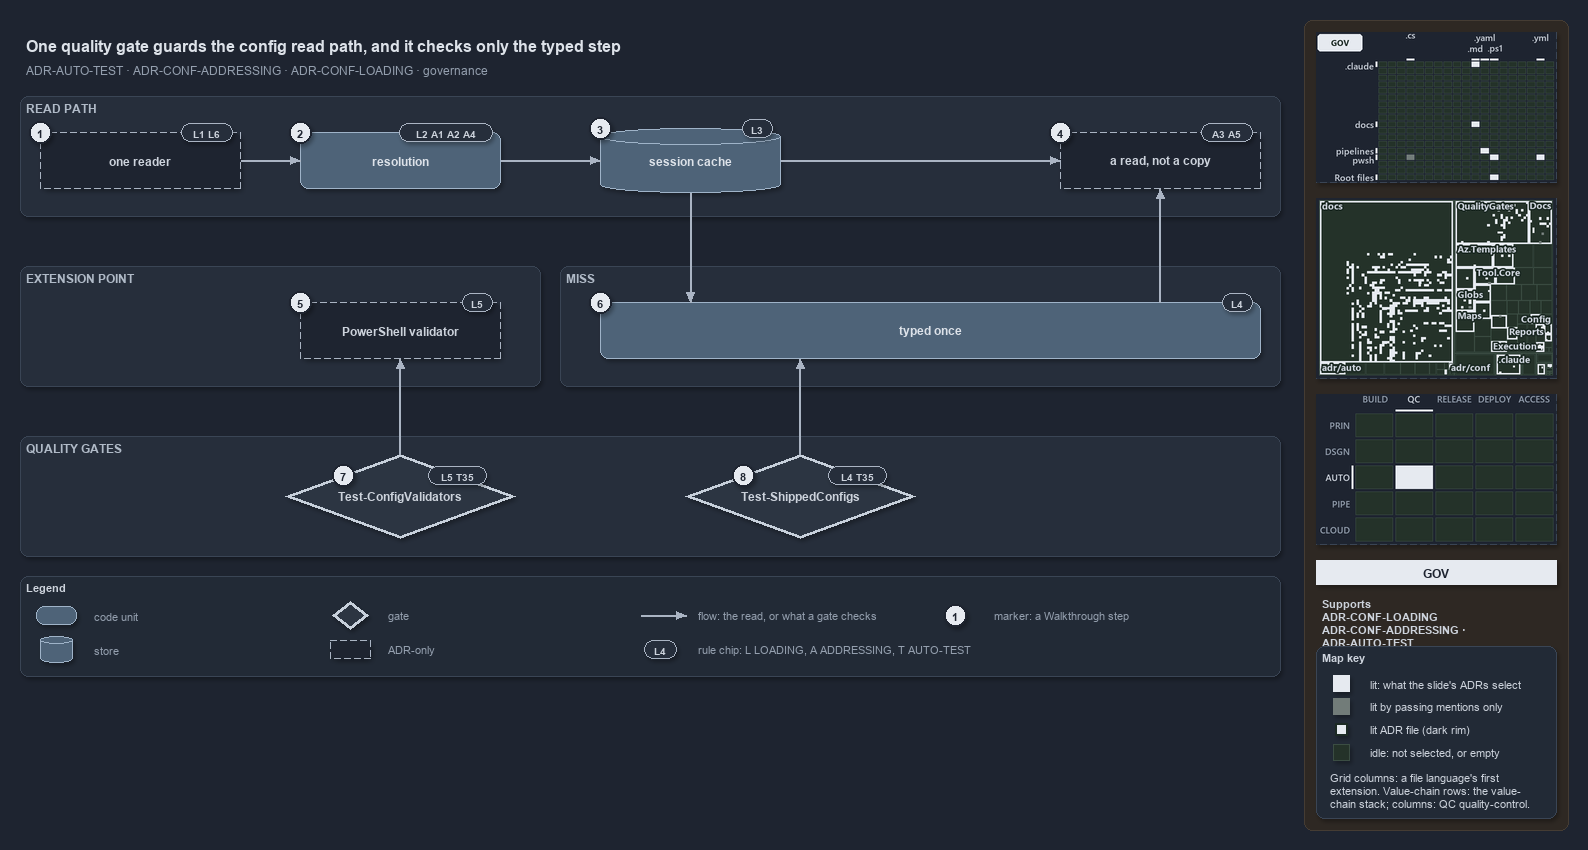

The diagram above was exported from draw.io. Its source (the exported page's mxGraphModel, read from the mxfile embedded in the PNG):
<mxGraphModel dx="1024" dy="768" grid="0" gridSize="10" guides="1" tooltips="1" connect="1" arrows="1" fold="1" page="1" pageScale="1" pageWidth="1572" pageHeight="700" background="#1E2430" math="0" shadow="1">
  <root>
    <mxCell id="0" />
    <mxCell id="1" parent="0" />
    <mxCell id="sidebar-bg" value="" style="rounded=1;arcSize=2;html=1;fillColor=#2E2823;strokeColor=#453C33;shadow=0;" vertex="1" parent="1">
      <mxGeometry x="1304" y="4" width="264" height="810" as="geometry" />
    </mxCell>
    <mxCell id="title" value="One quality gate guards the config read path, and it checks only the typed step" style="text;html=1;align=left;verticalAlign=middle;fontSize=16;fontStyle=1;fontColor=#DDE2E9;" vertex="1" parent="1">
      <mxGeometry x="20" y="14" width="1260" height="30" as="geometry" />
    </mxCell>
    <mxCell id="subtitle" value="ADR-AUTO-TEST &amp;#183; ADR-CONF-ADDRESSING &amp;#183; ADR-CONF-LOADING &amp;#183; governance" style="text;html=1;align=left;verticalAlign=middle;fontSize=12;fontColor=#949FAE;" vertex="1" parent="1">
      <mxGeometry x="20" y="44" width="1240" height="20" as="geometry" />
    </mxCell>
    <mxCell id="band-read" value="READ PATH" style="rounded=1;html=1;arcSize=3;fillColor=#262E3B;strokeColor=#3A4555;verticalAlign=top;align=left;spacingLeft=8;fontStyle=1;fontSize=12;fontColor=#B0BAC7;" vertex="1" parent="1">
      <mxGeometry x="20" y="80" width="1260" height="120" as="geometry" />
    </mxCell>
    <mxCell id="band-ext" value="EXTENSION POINT" style="rounded=1;html=1;arcSize=3;fillColor=#262E3B;strokeColor=#3A4555;verticalAlign=top;align=left;spacingLeft=8;fontStyle=1;fontSize=12;fontColor=#B0BAC7;" vertex="1" parent="1">
      <mxGeometry x="20" y="250" width="520" height="120" as="geometry" />
    </mxCell>
    <mxCell id="band-miss" value="MISS" style="rounded=1;html=1;arcSize=3;fillColor=#262E3B;strokeColor=#3A4555;verticalAlign=top;align=left;spacingLeft=8;fontStyle=1;fontSize=12;fontColor=#B0BAC7;" vertex="1" parent="1">
      <mxGeometry x="560" y="250" width="720" height="120" as="geometry" />
    </mxCell>
    <mxCell id="band-gates" value="QUALITY GATES" style="rounded=1;html=1;arcSize=3;fillColor=#262E3B;strokeColor=#3A4555;verticalAlign=top;align=left;spacingLeft=8;fontStyle=1;fontSize=12;fontColor=#B0BAC7;" vertex="1" parent="1">
      <mxGeometry x="20" y="420" width="1260" height="120" as="geometry" />
    </mxCell>
    <mxCell id="reader" value="&lt;b&gt;one reader&lt;/b&gt;" style="rounded=1;whiteSpace=wrap;html=1;arcSize=20;fillColor=#1E2430;strokeColor=#AAB4C3;dashed=1;fontSize=12;" vertex="1" parent="1">
      <mxGeometry x="40" y="116" width="200" height="56" as="geometry" />
    </mxCell>
    <mxCell id="resolution" value="&lt;b&gt;resolution&lt;/b&gt;" style="rounded=1;whiteSpace=wrap;html=1;arcSize=20;fillColor=#4E6378;strokeColor=#9FB3C8;fontSize=12;fontColor=#DDE2E9;" vertex="1" parent="1">
      <mxGeometry x="300" y="116" width="200" height="56" as="geometry" />
    </mxCell>
    <mxCell id="cache" value="&lt;b&gt;session cache&lt;/b&gt;" style="shape=cylinder3;boundedLbl=1;backgroundOutline=1;size=8;whiteSpace=wrap;html=1;fillColor=#4E6378;strokeColor=#9FB3C8;fontSize=12;fontColor=#DDE2E9;" vertex="1" parent="1">
      <mxGeometry x="600" y="112" width="180" height="64" as="geometry" />
    </mxCell>
    <mxCell id="read" value="&lt;b&gt;a read, not a copy&lt;/b&gt;" style="rounded=1;whiteSpace=wrap;html=1;arcSize=20;fillColor=#1E2430;strokeColor=#AAB4C3;dashed=1;fontSize=12;" vertex="1" parent="1">
      <mxGeometry x="1060" y="116" width="200" height="56" as="geometry" />
    </mxCell>
    <mxCell id="psval" value="&lt;b&gt;PowerShell validator&lt;/b&gt;" style="rounded=1;whiteSpace=wrap;html=1;arcSize=20;fillColor=#1E2430;strokeColor=#AAB4C3;dashed=1;fontSize=12;" vertex="1" parent="1">
      <mxGeometry x="300" y="286" width="200" height="56" as="geometry" />
    </mxCell>
    <mxCell id="typed" value="&lt;b&gt;typed once&lt;/b&gt;" style="rounded=1;whiteSpace=wrap;html=1;arcSize=20;fillColor=#4E6378;strokeColor=#9FB3C8;fontSize=12;fontColor=#DDE2E9;" vertex="1" parent="1">
      <mxGeometry x="600" y="286" width="660" height="56" as="geometry" />
    </mxCell>
    <mxCell id="tcv" value="&lt;b&gt;Test-ConfigValidators&lt;/b&gt;" style="rhombus;whiteSpace=wrap;html=1;fillColor=#2C3542;strokeColor=#C7D0DB;strokeWidth=3;fontSize=12;fontColor=#CDD3DC;" vertex="1" parent="1">
      <mxGeometry x="285" y="438" width="230" height="84" as="geometry" />
    </mxCell>
    <mxCell id="tsc" value="&lt;b&gt;Test-ShippedConfigs&lt;/b&gt;" style="rhombus;whiteSpace=wrap;html=1;fillColor=#2C3542;strokeColor=#C7D0DB;strokeWidth=3;fontSize=12;fontColor=#CDD3DC;" vertex="1" parent="1">
      <mxGeometry x="685" y="438" width="230" height="84" as="geometry" />
    </mxCell>
    <mxCell id="p-reader-resolution-a" value="" style="text;html=1;strokeColor=none;fillColor=none;" vertex="1" parent="1">
      <mxGeometry x="240" y="144" width="1" height="1" as="geometry" />
    </mxCell>
    <mxCell id="p-reader-resolution-b" value="" style="text;html=1;strokeColor=none;fillColor=none;" vertex="1" parent="1">
      <mxGeometry x="300" y="144" width="1" height="1" as="geometry" />
    </mxCell>
    <mxCell id="edge-reader-resolution" value="" style="edgeStyle=orthogonalEdgeStyle;rounded=1;html=1;fontSize=10;endArrow=block;strokeColor=#AAB4C3;fontColor=#CDD3DC;shadow=0;" edge="1" parent="1" source="p-reader-resolution-a" target="p-reader-resolution-b">
      <mxGeometry relative="1" as="geometry" />
    </mxCell>
    <mxCell id="p-resolution-cache-a" value="" style="text;html=1;strokeColor=none;fillColor=none;" vertex="1" parent="1">
      <mxGeometry x="500" y="144" width="1" height="1" as="geometry" />
    </mxCell>
    <mxCell id="p-resolution-cache-b" value="" style="text;html=1;strokeColor=none;fillColor=none;" vertex="1" parent="1">
      <mxGeometry x="600" y="144" width="1" height="1" as="geometry" />
    </mxCell>
    <mxCell id="edge-resolution-cache" value="" style="edgeStyle=orthogonalEdgeStyle;rounded=1;html=1;fontSize=10;endArrow=block;strokeColor=#AAB4C3;fontColor=#CDD3DC;shadow=0;" edge="1" parent="1" source="p-resolution-cache-a" target="p-resolution-cache-b">
      <mxGeometry relative="1" as="geometry" />
    </mxCell>
    <mxCell id="p-cache-read-a" value="" style="text;html=1;strokeColor=none;fillColor=none;" vertex="1" parent="1">
      <mxGeometry x="780" y="144" width="1" height="1" as="geometry" />
    </mxCell>
    <mxCell id="p-cache-read-b" value="" style="text;html=1;strokeColor=none;fillColor=none;" vertex="1" parent="1">
      <mxGeometry x="1060" y="144" width="1" height="1" as="geometry" />
    </mxCell>
    <mxCell id="edge-cache-read" value="" style="edgeStyle=orthogonalEdgeStyle;rounded=1;html=1;fontSize=10;endArrow=block;strokeColor=#AAB4C3;fontColor=#CDD3DC;shadow=0;" edge="1" parent="1" source="p-cache-read-a" target="p-cache-read-b">
      <mxGeometry relative="1" as="geometry" />
    </mxCell>
    <mxCell id="p-cache-typed-a" value="" style="text;html=1;strokeColor=none;fillColor=none;" vertex="1" parent="1">
      <mxGeometry x="690" y="176" width="1" height="1" as="geometry" />
    </mxCell>
    <mxCell id="p-cache-typed-b" value="" style="text;html=1;strokeColor=none;fillColor=none;" vertex="1" parent="1">
      <mxGeometry x="690" y="286" width="1" height="1" as="geometry" />
    </mxCell>
    <mxCell id="edge-cache-typed" value="" style="edgeStyle=orthogonalEdgeStyle;rounded=1;html=1;fontSize=10;endArrow=block;strokeColor=#AAB4C3;fontColor=#CDD3DC;shadow=0;" edge="1" parent="1" source="p-cache-typed-a" target="p-cache-typed-b">
      <mxGeometry relative="1" as="geometry" />
    </mxCell>
    <mxCell id="p-typed-read-a" value="" style="text;html=1;strokeColor=none;fillColor=none;" vertex="1" parent="1">
      <mxGeometry x="1160" y="286" width="1" height="1" as="geometry" />
    </mxCell>
    <mxCell id="p-typed-read-b" value="" style="text;html=1;strokeColor=none;fillColor=none;" vertex="1" parent="1">
      <mxGeometry x="1160" y="172" width="1" height="1" as="geometry" />
    </mxCell>
    <mxCell id="edge-typed-read" value="" style="edgeStyle=orthogonalEdgeStyle;rounded=1;html=1;fontSize=10;endArrow=block;strokeColor=#AAB4C3;fontColor=#CDD3DC;shadow=0;" edge="1" parent="1" source="p-typed-read-a" target="p-typed-read-b">
      <mxGeometry relative="1" as="geometry" />
    </mxCell>
    <mxCell id="p-tsc-typed-a" value="" style="text;html=1;strokeColor=none;fillColor=none;" vertex="1" parent="1">
      <mxGeometry x="800" y="438" width="1" height="1" as="geometry" />
    </mxCell>
    <mxCell id="p-tsc-typed-b" value="" style="text;html=1;strokeColor=none;fillColor=none;" vertex="1" parent="1">
      <mxGeometry x="800" y="342" width="1" height="1" as="geometry" />
    </mxCell>
    <mxCell id="edge-tsc-typed" value="" style="edgeStyle=orthogonalEdgeStyle;rounded=1;html=1;fontSize=10;endArrow=block;strokeColor=#AAB4C3;fontColor=#CDD3DC;shadow=0;" edge="1" parent="1" source="p-tsc-typed-a" target="p-tsc-typed-b">
      <mxGeometry relative="1" as="geometry" />
    </mxCell>
    <mxCell id="p-tcv-psval-a" value="" style="text;html=1;strokeColor=none;fillColor=none;" vertex="1" parent="1">
      <mxGeometry x="400" y="438" width="1" height="1" as="geometry" />
    </mxCell>
    <mxCell id="p-tcv-psval-b" value="" style="text;html=1;strokeColor=none;fillColor=none;" vertex="1" parent="1">
      <mxGeometry x="400" y="342" width="1" height="1" as="geometry" />
    </mxCell>
    <mxCell id="edge-tcv-psval" value="" style="edgeStyle=orthogonalEdgeStyle;rounded=1;html=1;fontSize=10;endArrow=block;strokeColor=#AAB4C3;fontColor=#CDD3DC;shadow=0;" edge="1" parent="1" source="p-tcv-psval-a" target="p-tcv-psval-b">
      <mxGeometry relative="1" as="geometry" />
    </mxCell>
    <mxCell id="legend" value="&lt;b&gt;Legend&lt;/b&gt;" style="rounded=1;whiteSpace=wrap;html=1;arcSize=6;fillColor=#222A36;strokeColor=#3A4555;align=left;verticalAlign=top;spacing=8;fontSize=11;fontColor=#CDD3DC;" vertex="1" parent="1">
      <mxGeometry x="20" y="560" width="1260" height="100" as="geometry" />
    </mxCell>
    <mxCell id="legend-0" value="" style="rounded=1;whiteSpace=wrap;html=1;arcSize=20;fillColor=#4E6378;strokeColor=#9FB3C8;fontColor=#DDE2E9;" vertex="1" parent="1">
      <mxGeometry x="36" y="590" width="40" height="18" as="geometry" />
    </mxCell>
    <mxCell id="legend-0-text" value="code unit" style="text;html=1;align=left;verticalAlign=middle;fontSize=11;fontColor=#949FAE;" vertex="1" parent="1">
      <mxGeometry x="88" y="589" width="230" height="20" as="geometry" />
    </mxCell>
    <mxCell id="legend-1" value="" style="shape=cylinder3;boundedLbl=1;backgroundOutline=1;size=4;whiteSpace=wrap;html=1;fillColor=#4E6378;strokeColor=#9FB3C8;fontColor=#DDE2E9;" vertex="1" parent="1">
      <mxGeometry x="40" y="620" width="32" height="26" as="geometry" />
    </mxCell>
    <mxCell id="legend-1-text" value="store" style="text;html=1;align=left;verticalAlign=middle;fontSize=11;fontColor=#949FAE;" vertex="1" parent="1">
      <mxGeometry x="88" y="623" width="230" height="20" as="geometry" />
    </mxCell>
    <mxCell id="legend-2" value="" style="rhombus;whiteSpace=wrap;html=1;fillColor=#2C3542;strokeColor=#C7D0DB;strokeWidth=3;fontColor=#CDD3DC;" vertex="1" parent="1">
      <mxGeometry x="332" y="585" width="36" height="28" as="geometry" />
    </mxCell>
    <mxCell id="legend-2-text" value="gate" style="text;html=1;align=left;verticalAlign=middle;fontSize=11;fontColor=#949FAE;" vertex="1" parent="1">
      <mxGeometry x="382" y="589" width="230" height="20" as="geometry" />
    </mxCell>
    <mxCell id="legend-3" value="" style="rounded=1;whiteSpace=wrap;html=1;arcSize=20;fillColor=#1E2430;strokeColor=#AAB4C3;dashed=1;" vertex="1" parent="1">
      <mxGeometry x="330" y="624" width="40" height="18" as="geometry" />
    </mxCell>
    <mxCell id="legend-3-text" value="ADR-only" style="text;html=1;align=left;verticalAlign=middle;fontSize=11;fontColor=#949FAE;" vertex="1" parent="1">
      <mxGeometry x="382" y="623" width="230" height="20" as="geometry" />
    </mxCell>
    <mxCell id="legend-4-a" value="" style="text;html=1;strokeColor=none;fillColor=none;" vertex="1" parent="1">
      <mxGeometry x="640" y="599" width="1" height="1" as="geometry" />
    </mxCell>
    <mxCell id="legend-4-b" value="" style="text;html=1;strokeColor=none;fillColor=none;" vertex="1" parent="1">
      <mxGeometry x="686" y="599" width="1" height="1" as="geometry" />
    </mxCell>
    <mxCell id="legend-4" value="" style="edgeStyle=orthogonalEdgeStyle;rounded=1;html=1;endArrow=block;strokeColor=#AAB4C3;fontColor=#CDD3DC;shadow=0;" edge="1" parent="1" source="legend-4-a" target="legend-4-b">
      <mxGeometry relative="1" as="geometry" />
    </mxCell>
    <mxCell id="legend-4-text" value="flow: the read, or what a gate checks" style="text;html=1;align=left;verticalAlign=middle;fontSize=11;fontColor=#949FAE;" vertex="1" parent="1">
      <mxGeometry x="692" y="589" width="280" height="20" as="geometry" />
    </mxCell>
    <mxCell id="legend-5" value="L4" style="rounded=1;arcSize=50;whiteSpace=wrap;html=1;fillColor=#262E3B;strokeColor=#AAB4C3;fontColor=#CDD3DC;fontStyle=1;fontSize=10.5;" vertex="1" parent="1">
      <mxGeometry x="644" y="624" width="32" height="18" as="geometry" />
    </mxCell>
    <mxCell id="legend-5-text" value="rule chip: L LOADING, A ADDRESSING, T AUTO-TEST" style="text;html=1;align=left;verticalAlign=middle;fontSize=11;fontColor=#949FAE;" vertex="1" parent="1">
      <mxGeometry x="692" y="623" width="280" height="20" as="geometry" />
    </mxCell>
    <mxCell id="legend-6" value="1" style="ellipse;html=1;fillColor=#E6EAF0;strokeColor=#1E2430;strokeWidth=2;fontColor=#1E2430;fontStyle=1;fontSize=11;" vertex="1" parent="1">
      <mxGeometry x="944" y="588" width="22" height="22" as="geometry" />
    </mxCell>
    <mxCell id="legend-6-text" value="marker: a Walkthrough step" style="text;html=1;align=left;verticalAlign=middle;fontSize=11;fontColor=#949FAE;" vertex="1" parent="1">
      <mxGeometry x="988" y="589" width="230" height="20" as="geometry" />
    </mxCell>
    <mxCell id="chip-reader" value="L1 L6" style="rounded=1;arcSize=50;whiteSpace=wrap;html=1;fillColor=#262E3B;strokeColor=#AAB4C3;fontColor=#CDD3DC;fontStyle=1;fontSize=10.5;" vertex="1" parent="1">
      <mxGeometry x="181" y="107" width="51" height="18" as="geometry" />
    </mxCell>
    <mxCell id="mark-1" value="1" style="ellipse;html=1;fillColor=#E6EAF0;strokeColor=#1E2430;strokeWidth=2;fontColor=#1E2430;fontStyle=1;fontSize=11;" vertex="1" parent="1">
      <mxGeometry x="29" y="105" width="22" height="22" as="geometry" />
    </mxCell>
    <mxCell id="chip-resolution" value="L2 A1 A2 A4" style="rounded=1;arcSize=50;whiteSpace=wrap;html=1;fillColor=#262E3B;strokeColor=#AAB4C3;fontColor=#CDD3DC;fontStyle=1;fontSize=10.5;" vertex="1" parent="1">
      <mxGeometry x="399" y="107" width="93" height="18" as="geometry" />
    </mxCell>
    <mxCell id="mark-2" value="2" style="ellipse;html=1;fillColor=#E6EAF0;strokeColor=#1E2430;strokeWidth=2;fontColor=#1E2430;fontStyle=1;fontSize=11;" vertex="1" parent="1">
      <mxGeometry x="289" y="105" width="22" height="22" as="geometry" />
    </mxCell>
    <mxCell id="chip-cache" value="L3" style="rounded=1;arcSize=50;whiteSpace=wrap;html=1;fillColor=#262E3B;strokeColor=#AAB4C3;fontColor=#CDD3DC;fontStyle=1;fontSize=10.5;" vertex="1" parent="1">
      <mxGeometry x="742" y="103" width="30" height="18" as="geometry" />
    </mxCell>
    <mxCell id="mark-3" value="3" style="ellipse;html=1;fillColor=#E6EAF0;strokeColor=#1E2430;strokeWidth=2;fontColor=#1E2430;fontStyle=1;fontSize=11;" vertex="1" parent="1">
      <mxGeometry x="589" y="101" width="22" height="22" as="geometry" />
    </mxCell>
    <mxCell id="chip-read" value="A3 A5" style="rounded=1;arcSize=50;whiteSpace=wrap;html=1;fillColor=#262E3B;strokeColor=#AAB4C3;fontColor=#CDD3DC;fontStyle=1;fontSize=10.5;" vertex="1" parent="1">
      <mxGeometry x="1201" y="107" width="51" height="18" as="geometry" />
    </mxCell>
    <mxCell id="mark-4" value="4" style="ellipse;html=1;fillColor=#E6EAF0;strokeColor=#1E2430;strokeWidth=2;fontColor=#1E2430;fontStyle=1;fontSize=11;" vertex="1" parent="1">
      <mxGeometry x="1049" y="105" width="22" height="22" as="geometry" />
    </mxCell>
    <mxCell id="chip-psval" value="L5" style="rounded=1;arcSize=50;whiteSpace=wrap;html=1;fillColor=#262E3B;strokeColor=#AAB4C3;fontColor=#CDD3DC;fontStyle=1;fontSize=10.5;" vertex="1" parent="1">
      <mxGeometry x="462" y="277" width="30" height="18" as="geometry" />
    </mxCell>
    <mxCell id="mark-5" value="5" style="ellipse;html=1;fillColor=#E6EAF0;strokeColor=#1E2430;strokeWidth=2;fontColor=#1E2430;fontStyle=1;fontSize=11;" vertex="1" parent="1">
      <mxGeometry x="289" y="275" width="22" height="22" as="geometry" />
    </mxCell>
    <mxCell id="chip-typed" value="L4" style="rounded=1;arcSize=50;whiteSpace=wrap;html=1;fillColor=#262E3B;strokeColor=#AAB4C3;fontColor=#CDD3DC;fontStyle=1;fontSize=10.5;" vertex="1" parent="1">
      <mxGeometry x="1222" y="277" width="30" height="18" as="geometry" />
    </mxCell>
    <mxCell id="mark-6" value="6" style="ellipse;html=1;fillColor=#E6EAF0;strokeColor=#1E2430;strokeWidth=2;fontColor=#1E2430;fontStyle=1;fontSize=11;" vertex="1" parent="1">
      <mxGeometry x="589" y="275" width="22" height="22" as="geometry" />
    </mxCell>
    <mxCell id="chip-tcv" value="L5 T35" style="rounded=1;arcSize=50;whiteSpace=wrap;html=1;fillColor=#262E3B;strokeColor=#AAB4C3;fontColor=#CDD3DC;fontStyle=1;fontSize=10.5;" vertex="1" parent="1">
      <mxGeometry x="428" y="450" width="58" height="18" as="geometry" />
    </mxCell>
    <mxCell id="mark-7" value="7" style="ellipse;html=1;fillColor=#E6EAF0;strokeColor=#1E2430;strokeWidth=2;fontColor=#1E2430;fontStyle=1;fontSize=11;" vertex="1" parent="1">
      <mxGeometry x="332" y="448" width="22" height="22" as="geometry" />
    </mxCell>
    <mxCell id="chip-tsc" value="L4 T35" style="rounded=1;arcSize=50;whiteSpace=wrap;html=1;fillColor=#262E3B;strokeColor=#AAB4C3;fontColor=#CDD3DC;fontStyle=1;fontSize=10.5;" vertex="1" parent="1">
      <mxGeometry x="828" y="450" width="58" height="18" as="geometry" />
    </mxCell>
    <mxCell id="mark-8" value="8" style="ellipse;html=1;fillColor=#E6EAF0;strokeColor=#1E2430;strokeWidth=2;fontColor=#1E2430;fontStyle=1;fontSize=11;" vertex="1" parent="1">
      <mxGeometry x="732" y="448" width="22" height="22" as="geometry" />
    </mxCell>
    <mxCell id="minimap-grid" value="" style="shape=image;html=1;imageAspect=0;aspect=fixed;verticalLabelPosition=bottom;strokeColor=#3A4555;dashed=1;fillColor=#222A36;image=data:image/png,(base64 omitted: 13360 chars);" vertex="1" parent="1">
      <mxGeometry x="1316" y="16" width="240" height="150" as="geometry" />
    </mxCell>
    <mxCell id="minimap-tree" value="" style="shape=image;html=1;imageAspect=0;aspect=fixed;verticalLabelPosition=bottom;strokeColor=#3A4555;dashed=1;fillColor=#222A36;image=data:image/png,(base64 omitted: 35396 chars);" vertex="1" parent="1">
      <mxGeometry x="1316" y="182" width="240" height="180" as="geometry" />
    </mxCell>
    <mxCell id="minimap-chain" value="" style="shape=image;html=1;imageAspect=0;aspect=fixed;verticalLabelPosition=bottom;strokeColor=#3A4555;dashed=1;fillColor=#222A36;image=data:image/png,(base64 omitted: 12524 chars);" vertex="1" parent="1">
      <mxGeometry x="1316" y="378" width="240" height="150" as="geometry" />
    </mxCell>
    <mxCell id="lens-badge" value="GOV" style="rounded=0;whiteSpace=wrap;html=1;align=center;verticalAlign=middle;fontSize=12;fontStyle=1;fontColor=#1E2430;fillColor=#E6EAF0;strokeColor=none;" vertex="1" parent="1">
      <mxGeometry x="1316" y="544" width="240" height="24" as="geometry" />
    </mxCell>
    <mxCell id="supports" value="&lt;b&gt;Supports&lt;/b&gt;&lt;br&gt;ADR-CONF-LOADING&lt;br&gt;ADR-CONF-ADDRESSING · ADR-AUTO-TEST" style="text;html=1;whiteSpace=wrap;align=left;verticalAlign=top;fontSize=11;fontColor=#CDD3DC;" vertex="1" parent="1">
      <mxGeometry x="1316" y="576" width="240" height="46" as="geometry" />
    </mxCell>
    <mxCell id="mapkey" value="&lt;b&gt;Map key&lt;/b&gt;" style="rounded=1;arcSize=6;whiteSpace=wrap;html=1;align=left;verticalAlign=top;fontSize=11;fontColor=#CDD3DC;fillColor=#222A36;strokeColor=#3A4555;spacingLeft=8;spacingTop=2;" vertex="1" parent="1">
      <mxGeometry x="1316" y="630" width="240" height="172" as="geometry" />
    </mxCell>
    <mxCell id="mapkey-lit" value="" style="rounded=0;html=1;fillColor=#E6EAF0;strokeColor=#E6EAF0;" vertex="1" parent="1">
      <mxGeometry x="1333.0" y="659.0" width="16" height="16" as="geometry" />
    </mxCell>
    <mxCell id="mapkey-lit-text" value="lit: what the slide's ADRs select" style="text;html=1;align=left;verticalAlign=middle;fontSize=11;fontColor=#CDD3DC;" vertex="1" parent="1">
      <mxGeometry x="1364" y="657" width="184" height="20" as="geometry" />
    </mxCell>
    <mxCell id="mapkey-touched" value="" style="rounded=0;html=1;fillColor=#727C79;strokeColor=#727C79;" vertex="1" parent="1">
      <mxGeometry x="1333.0" y="682.0" width="16" height="16" as="geometry" />
    </mxCell>
    <mxCell id="mapkey-touched-text" value="lit by passing mentions only" style="text;html=1;align=left;verticalAlign=middle;fontSize=11;fontColor=#CDD3DC;" vertex="1" parent="1">
      <mxGeometry x="1364" y="680" width="184" height="20" as="geometry" />
    </mxCell>
    <mxCell id="mapkey-adr" value="" style="rounded=0;html=1;fillColor=#E6EAF0;strokeColor=#1C2A24;strokeWidth=2;" vertex="1" parent="1">
      <mxGeometry x="1335.0" y="707.0" width="12" height="12" as="geometry" />
    </mxCell>
    <mxCell id="mapkey-adr-text" value="lit ADR file (dark rim)" style="text;html=1;align=left;verticalAlign=middle;fontSize=11;fontColor=#CDD3DC;" vertex="1" parent="1">
      <mxGeometry x="1364" y="703" width="184" height="20" as="geometry" />
    </mxCell>
    <mxCell id="mapkey-idle" value="" style="rounded=0;html=1;fillColor=#243229;strokeColor=#3B4D43;" vertex="1" parent="1">
      <mxGeometry x="1333.0" y="728.0" width="16" height="16" as="geometry" />
    </mxCell>
    <mxCell id="mapkey-idle-text" value="idle: not selected, or empty" style="text;html=1;align=left;verticalAlign=middle;fontSize=11;fontColor=#CDD3DC;" vertex="1" parent="1">
      <mxGeometry x="1364" y="726" width="184" height="20" as="geometry" />
    </mxCell>
    <mxCell id="mapkey-codes" value="Grid columns: a file language's first&lt;br&gt;extension. Value-chain rows: the value-&lt;br&gt;chain stack; columns: QC quality-control." style="text;html=1;align=left;verticalAlign=top;whiteSpace=wrap;fontSize=11;fontColor=#CDD3DC;" vertex="1" parent="1">
      <mxGeometry x="1324" y="750" width="224" height="46" as="geometry" />
    </mxCell>
  </root>
</mxGraphModel>